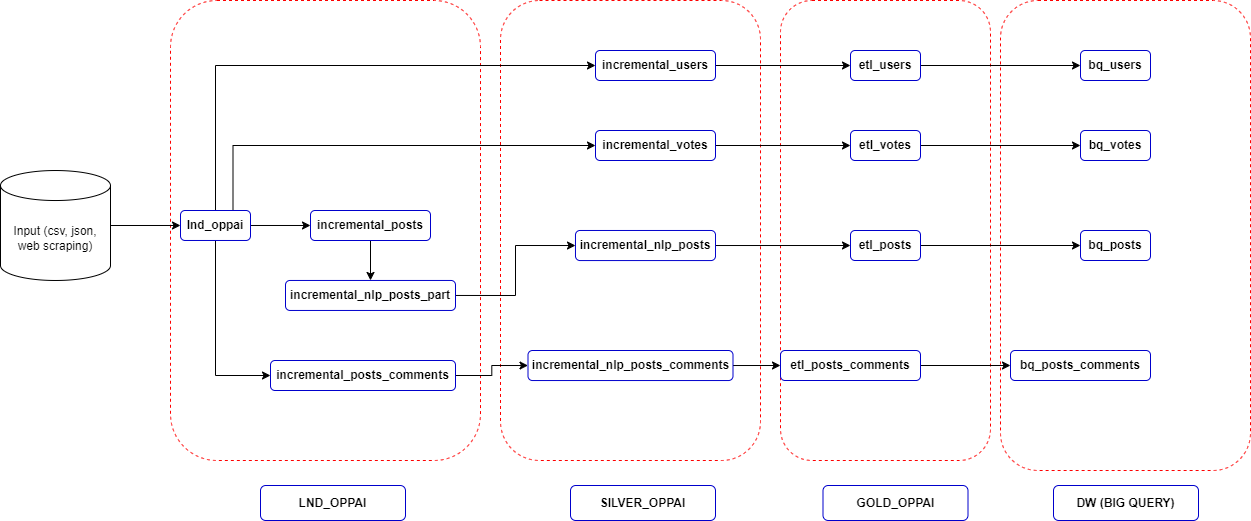

The diagram above was exported from draw.io. Its source (the exported page's mxGraphModel, read from the mxfile embedded in the PNG):
<mxGraphModel dx="1323" dy="-327" grid="1" gridSize="10" guides="1" tooltips="1" connect="1" arrows="1" fold="1" page="1" pageScale="1" pageWidth="850" pageHeight="1100" math="0" shadow="0">
  <root>
    <mxCell id="0" />
    <mxCell id="1" parent="0" />
    <mxCell id="QJejr9poYV2lSVVwFgVB-49" value="" style="rounded=1;whiteSpace=wrap;html=1;dashed=1;strokeColor=#FF0000;" vertex="1" parent="1">
      <mxGeometry x="930" y="1160" width="210" height="460" as="geometry" />
    </mxCell>
    <mxCell id="QJejr9poYV2lSVVwFgVB-48" value="" style="rounded=1;whiteSpace=wrap;html=1;dashed=1;strokeColor=#FF0000;" vertex="1" parent="1">
      <mxGeometry x="1150" y="1160" width="250" height="470" as="geometry" />
    </mxCell>
    <mxCell id="QJejr9poYV2lSVVwFgVB-47" value="" style="rounded=1;whiteSpace=wrap;html=1;dashed=1;strokeColor=#FF0000;" vertex="1" parent="1">
      <mxGeometry x="650" y="1160" width="260" height="460" as="geometry" />
    </mxCell>
    <mxCell id="QJejr9poYV2lSVVwFgVB-46" value="" style="rounded=1;whiteSpace=wrap;html=1;dashed=1;strokeColor=#FF0000;" vertex="1" parent="1">
      <mxGeometry x="320" y="1160" width="310" height="460" as="geometry" />
    </mxCell>
    <mxCell id="QJejr9poYV2lSVVwFgVB-25" style="edgeStyle=orthogonalEdgeStyle;rounded=0;orthogonalLoop=1;jettySize=auto;html=1;exitX=1;exitY=0.5;exitDx=0;exitDy=0;exitPerimeter=0;entryX=0;entryY=0.5;entryDx=0;entryDy=0;" edge="1" parent="1" source="QJejr9poYV2lSVVwFgVB-1" target="QJejr9poYV2lSVVwFgVB-3">
      <mxGeometry relative="1" as="geometry" />
    </mxCell>
    <mxCell id="QJejr9poYV2lSVVwFgVB-1" value="Input (csv, json, web scraping)" style="shape=cylinder3;whiteSpace=wrap;html=1;boundedLbl=1;backgroundOutline=1;size=15;" vertex="1" parent="1">
      <mxGeometry x="150" y="1330.02" width="110" height="109.96" as="geometry" />
    </mxCell>
    <mxCell id="QJejr9poYV2lSVVwFgVB-13" style="edgeStyle=orthogonalEdgeStyle;rounded=0;orthogonalLoop=1;jettySize=auto;html=1;exitX=0.5;exitY=0;exitDx=0;exitDy=0;entryX=0;entryY=0.5;entryDx=0;entryDy=0;" edge="1" parent="1" source="QJejr9poYV2lSVVwFgVB-3" target="QJejr9poYV2lSVVwFgVB-4">
      <mxGeometry relative="1" as="geometry" />
    </mxCell>
    <mxCell id="QJejr9poYV2lSVVwFgVB-14" style="edgeStyle=orthogonalEdgeStyle;rounded=0;orthogonalLoop=1;jettySize=auto;html=1;exitX=0.75;exitY=0;exitDx=0;exitDy=0;entryX=0;entryY=0.5;entryDx=0;entryDy=0;" edge="1" parent="1" source="QJejr9poYV2lSVVwFgVB-3" target="QJejr9poYV2lSVVwFgVB-7">
      <mxGeometry relative="1" as="geometry" />
    </mxCell>
    <mxCell id="QJejr9poYV2lSVVwFgVB-18" style="edgeStyle=orthogonalEdgeStyle;rounded=0;orthogonalLoop=1;jettySize=auto;html=1;exitX=1;exitY=0.5;exitDx=0;exitDy=0;" edge="1" parent="1" source="QJejr9poYV2lSVVwFgVB-3" target="QJejr9poYV2lSVVwFgVB-15">
      <mxGeometry relative="1" as="geometry" />
    </mxCell>
    <mxCell id="QJejr9poYV2lSVVwFgVB-23" style="edgeStyle=orthogonalEdgeStyle;rounded=0;orthogonalLoop=1;jettySize=auto;html=1;exitX=0.5;exitY=1;exitDx=0;exitDy=0;entryX=0;entryY=0.5;entryDx=0;entryDy=0;" edge="1" parent="1" source="QJejr9poYV2lSVVwFgVB-3" target="QJejr9poYV2lSVVwFgVB-21">
      <mxGeometry relative="1" as="geometry" />
    </mxCell>
    <mxCell id="QJejr9poYV2lSVVwFgVB-3" value="&lt;b&gt;lnd_oppai&lt;/b&gt;" style="rounded=1;whiteSpace=wrap;html=1;strokeColor=#0000CC;" vertex="1" parent="1">
      <mxGeometry x="330" y="1370" width="70" height="29.98" as="geometry" />
    </mxCell>
    <mxCell id="QJejr9poYV2lSVVwFgVB-32" style="edgeStyle=orthogonalEdgeStyle;rounded=0;orthogonalLoop=1;jettySize=auto;html=1;exitX=1;exitY=0.5;exitDx=0;exitDy=0;entryX=0;entryY=0.5;entryDx=0;entryDy=0;" edge="1" parent="1" source="QJejr9poYV2lSVVwFgVB-4" target="QJejr9poYV2lSVVwFgVB-26">
      <mxGeometry relative="1" as="geometry" />
    </mxCell>
    <mxCell id="QJejr9poYV2lSVVwFgVB-4" value="&lt;b&gt;incremental_users&lt;/b&gt;" style="rounded=1;whiteSpace=wrap;html=1;strokeColor=#0000CC;" vertex="1" parent="1">
      <mxGeometry x="745" y="1210" width="120" height="30" as="geometry" />
    </mxCell>
    <mxCell id="QJejr9poYV2lSVVwFgVB-33" style="edgeStyle=orthogonalEdgeStyle;rounded=0;orthogonalLoop=1;jettySize=auto;html=1;exitX=1;exitY=0.5;exitDx=0;exitDy=0;entryX=0;entryY=0.5;entryDx=0;entryDy=0;" edge="1" parent="1" source="QJejr9poYV2lSVVwFgVB-7" target="QJejr9poYV2lSVVwFgVB-27">
      <mxGeometry relative="1" as="geometry" />
    </mxCell>
    <mxCell id="QJejr9poYV2lSVVwFgVB-7" value="&lt;b&gt;incremental_votes&lt;/b&gt;" style="rounded=1;whiteSpace=wrap;html=1;strokeColor=#0000CC;" vertex="1" parent="1">
      <mxGeometry x="745" y="1290" width="120" height="30" as="geometry" />
    </mxCell>
    <mxCell id="QJejr9poYV2lSVVwFgVB-19" style="edgeStyle=orthogonalEdgeStyle;rounded=0;orthogonalLoop=1;jettySize=auto;html=1;exitX=0.5;exitY=1;exitDx=0;exitDy=0;entryX=0.5;entryY=0;entryDx=0;entryDy=0;" edge="1" parent="1" source="QJejr9poYV2lSVVwFgVB-15" target="QJejr9poYV2lSVVwFgVB-16">
      <mxGeometry relative="1" as="geometry" />
    </mxCell>
    <mxCell id="QJejr9poYV2lSVVwFgVB-15" value="&lt;b&gt;incremental_posts&lt;/b&gt;" style="rounded=1;whiteSpace=wrap;html=1;strokeColor=#0000CC;" vertex="1" parent="1">
      <mxGeometry x="460" y="1370" width="120" height="30" as="geometry" />
    </mxCell>
    <mxCell id="QJejr9poYV2lSVVwFgVB-20" style="edgeStyle=orthogonalEdgeStyle;rounded=0;orthogonalLoop=1;jettySize=auto;html=1;exitX=1;exitY=0.5;exitDx=0;exitDy=0;entryX=0;entryY=0.5;entryDx=0;entryDy=0;" edge="1" parent="1" source="QJejr9poYV2lSVVwFgVB-16" target="QJejr9poYV2lSVVwFgVB-17">
      <mxGeometry relative="1" as="geometry" />
    </mxCell>
    <mxCell id="QJejr9poYV2lSVVwFgVB-16" value="&lt;b&gt;incremental_nlp_posts_part&lt;/b&gt;" style="rounded=1;whiteSpace=wrap;html=1;strokeColor=#0000CC;" vertex="1" parent="1">
      <mxGeometry x="435" y="1439.96" width="170" height="30" as="geometry" />
    </mxCell>
    <mxCell id="QJejr9poYV2lSVVwFgVB-31" style="edgeStyle=orthogonalEdgeStyle;rounded=0;orthogonalLoop=1;jettySize=auto;html=1;exitX=1;exitY=0.5;exitDx=0;exitDy=0;entryX=0;entryY=0.5;entryDx=0;entryDy=0;" edge="1" parent="1" source="QJejr9poYV2lSVVwFgVB-17" target="QJejr9poYV2lSVVwFgVB-28">
      <mxGeometry relative="1" as="geometry" />
    </mxCell>
    <mxCell id="QJejr9poYV2lSVVwFgVB-17" value="&lt;b&gt;incremental_nlp_posts&lt;/b&gt;" style="rounded=1;whiteSpace=wrap;html=1;strokeColor=#0000CC;" vertex="1" parent="1">
      <mxGeometry x="725" y="1390" width="140" height="30.04" as="geometry" />
    </mxCell>
    <mxCell id="QJejr9poYV2lSVVwFgVB-24" style="edgeStyle=orthogonalEdgeStyle;rounded=0;orthogonalLoop=1;jettySize=auto;html=1;exitX=1;exitY=0.5;exitDx=0;exitDy=0;entryX=0;entryY=0.5;entryDx=0;entryDy=0;" edge="1" parent="1" source="QJejr9poYV2lSVVwFgVB-21" target="QJejr9poYV2lSVVwFgVB-22">
      <mxGeometry relative="1" as="geometry" />
    </mxCell>
    <mxCell id="QJejr9poYV2lSVVwFgVB-21" value="&lt;b&gt;incremental_posts_comments&lt;/b&gt;" style="rounded=1;whiteSpace=wrap;html=1;strokeColor=#0000CC;" vertex="1" parent="1">
      <mxGeometry x="420" y="1520" width="185" height="30" as="geometry" />
    </mxCell>
    <mxCell id="QJejr9poYV2lSVVwFgVB-30" style="edgeStyle=orthogonalEdgeStyle;rounded=0;orthogonalLoop=1;jettySize=auto;html=1;exitX=1;exitY=0.5;exitDx=0;exitDy=0;entryX=0;entryY=0.5;entryDx=0;entryDy=0;" edge="1" parent="1" source="QJejr9poYV2lSVVwFgVB-22" target="QJejr9poYV2lSVVwFgVB-29">
      <mxGeometry relative="1" as="geometry" />
    </mxCell>
    <mxCell id="QJejr9poYV2lSVVwFgVB-22" value="&lt;b&gt;incremental_nlp_posts_comments&lt;/b&gt;" style="rounded=1;whiteSpace=wrap;html=1;strokeColor=#0000CC;" vertex="1" parent="1">
      <mxGeometry x="677.5" y="1510" width="205" height="30.04" as="geometry" />
    </mxCell>
    <mxCell id="QJejr9poYV2lSVVwFgVB-42" style="edgeStyle=orthogonalEdgeStyle;rounded=0;orthogonalLoop=1;jettySize=auto;html=1;exitX=1;exitY=0.5;exitDx=0;exitDy=0;entryX=0;entryY=0.5;entryDx=0;entryDy=0;" edge="1" parent="1" source="QJejr9poYV2lSVVwFgVB-26" target="QJejr9poYV2lSVVwFgVB-34">
      <mxGeometry relative="1" as="geometry" />
    </mxCell>
    <mxCell id="QJejr9poYV2lSVVwFgVB-26" value="&lt;b&gt;etl_users&lt;/b&gt;" style="rounded=1;whiteSpace=wrap;html=1;strokeColor=#0000CC;" vertex="1" parent="1">
      <mxGeometry x="1000" y="1210" width="70" height="30" as="geometry" />
    </mxCell>
    <mxCell id="QJejr9poYV2lSVVwFgVB-40" style="edgeStyle=orthogonalEdgeStyle;rounded=0;orthogonalLoop=1;jettySize=auto;html=1;exitX=1;exitY=0.5;exitDx=0;exitDy=0;entryX=0;entryY=0.5;entryDx=0;entryDy=0;" edge="1" parent="1" source="QJejr9poYV2lSVVwFgVB-27" target="QJejr9poYV2lSVVwFgVB-35">
      <mxGeometry relative="1" as="geometry" />
    </mxCell>
    <mxCell id="QJejr9poYV2lSVVwFgVB-27" value="&lt;b&gt;etl_votes&lt;/b&gt;" style="rounded=1;whiteSpace=wrap;html=1;strokeColor=#0000CC;" vertex="1" parent="1">
      <mxGeometry x="1000" y="1290" width="70" height="30" as="geometry" />
    </mxCell>
    <mxCell id="QJejr9poYV2lSVVwFgVB-39" style="edgeStyle=orthogonalEdgeStyle;rounded=0;orthogonalLoop=1;jettySize=auto;html=1;exitX=1;exitY=0.5;exitDx=0;exitDy=0;entryX=0;entryY=0.5;entryDx=0;entryDy=0;" edge="1" parent="1" source="QJejr9poYV2lSVVwFgVB-28" target="QJejr9poYV2lSVVwFgVB-36">
      <mxGeometry relative="1" as="geometry" />
    </mxCell>
    <mxCell id="QJejr9poYV2lSVVwFgVB-28" value="&lt;b&gt;etl_posts&lt;/b&gt;" style="rounded=1;whiteSpace=wrap;html=1;strokeColor=#0000CC;" vertex="1" parent="1">
      <mxGeometry x="1000" y="1390" width="70" height="30" as="geometry" />
    </mxCell>
    <mxCell id="QJejr9poYV2lSVVwFgVB-38" style="edgeStyle=orthogonalEdgeStyle;rounded=0;orthogonalLoop=1;jettySize=auto;html=1;exitX=1;exitY=0.5;exitDx=0;exitDy=0;entryX=0;entryY=0.5;entryDx=0;entryDy=0;" edge="1" parent="1" source="QJejr9poYV2lSVVwFgVB-29" target="QJejr9poYV2lSVVwFgVB-37">
      <mxGeometry relative="1" as="geometry" />
    </mxCell>
    <mxCell id="QJejr9poYV2lSVVwFgVB-29" value="&lt;b&gt;etl_posts_comments&lt;/b&gt;" style="rounded=1;whiteSpace=wrap;html=1;strokeColor=#0000CC;" vertex="1" parent="1">
      <mxGeometry x="930" y="1510" width="140" height="30" as="geometry" />
    </mxCell>
    <mxCell id="QJejr9poYV2lSVVwFgVB-34" value="&lt;b&gt;bq_users&lt;/b&gt;" style="rounded=1;whiteSpace=wrap;html=1;strokeColor=#0000CC;" vertex="1" parent="1">
      <mxGeometry x="1230" y="1210" width="70" height="30" as="geometry" />
    </mxCell>
    <mxCell id="QJejr9poYV2lSVVwFgVB-35" value="&lt;b&gt;bq_votes&lt;/b&gt;" style="rounded=1;whiteSpace=wrap;html=1;strokeColor=#0000CC;" vertex="1" parent="1">
      <mxGeometry x="1230" y="1290" width="70" height="30" as="geometry" />
    </mxCell>
    <mxCell id="QJejr9poYV2lSVVwFgVB-36" value="&lt;b&gt;bq_posts&lt;/b&gt;" style="rounded=1;whiteSpace=wrap;html=1;strokeColor=#0000CC;" vertex="1" parent="1">
      <mxGeometry x="1230" y="1390" width="70" height="30" as="geometry" />
    </mxCell>
    <mxCell id="QJejr9poYV2lSVVwFgVB-37" value="&lt;b&gt;bq_posts_comments&lt;/b&gt;" style="rounded=1;whiteSpace=wrap;html=1;strokeColor=#0000CC;" vertex="1" parent="1">
      <mxGeometry x="1160" y="1510" width="140" height="30" as="geometry" />
    </mxCell>
    <mxCell id="QJejr9poYV2lSVVwFgVB-50" value="&lt;b&gt;LND_OPPAI&lt;/b&gt;" style="rounded=1;whiteSpace=wrap;html=1;strokeColor=#0000CC;" vertex="1" parent="1">
      <mxGeometry x="410" y="1645" width="145" height="35" as="geometry" />
    </mxCell>
    <mxCell id="QJejr9poYV2lSVVwFgVB-51" value="&lt;b&gt;SILVER_OPPAI&lt;/b&gt;" style="rounded=1;whiteSpace=wrap;html=1;strokeColor=#0000CC;" vertex="1" parent="1">
      <mxGeometry x="720" y="1645" width="145" height="35" as="geometry" />
    </mxCell>
    <mxCell id="QJejr9poYV2lSVVwFgVB-52" value="&lt;b&gt;GOLD_OPPAI&lt;/b&gt;" style="rounded=1;whiteSpace=wrap;html=1;strokeColor=#0000CC;" vertex="1" parent="1">
      <mxGeometry x="972.5" y="1645" width="145" height="35" as="geometry" />
    </mxCell>
    <mxCell id="QJejr9poYV2lSVVwFgVB-53" value="&lt;b&gt;DW (BIG QUERY)&lt;/b&gt;" style="rounded=1;whiteSpace=wrap;html=1;strokeColor=#0000CC;" vertex="1" parent="1">
      <mxGeometry x="1203" y="1645" width="145" height="35" as="geometry" />
    </mxCell>
  </root>
</mxGraphModel>